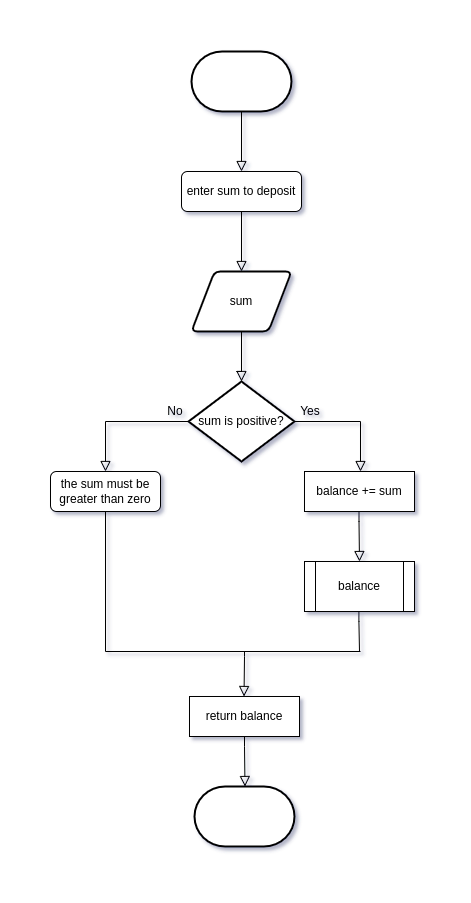

The diagram above was exported from draw.io. Its source (the exported page's mxGraphModel, read from the mxfile embedded in the PNG):
<mxGraphModel dx="1422" dy="644" grid="1" gridSize="5" guides="1" tooltips="1" connect="1" arrows="1" fold="1" page="1" pageScale="1" pageWidth="827" pageHeight="1169" math="0" shadow="0">
  <root>
    <mxCell id="WIyWlLk6GJQsqaUBKTNV-0" />
    <mxCell id="WIyWlLk6GJQsqaUBKTNV-1" parent="WIyWlLk6GJQsqaUBKTNV-0" />
    <mxCell id="WIyWlLk6GJQsqaUBKTNV-2" value="" style="rounded=0;html=1;jettySize=auto;orthogonalLoop=1;fontSize=11;endArrow=block;endFill=0;endSize=8;strokeWidth=1;shadow=0;labelBackgroundColor=none;edgeStyle=orthogonalEdgeStyle;exitX=0.5;exitY=1;exitDx=0;exitDy=0;exitPerimeter=0;entryX=0.5;entryY=0;entryDx=0;entryDy=0;" parent="WIyWlLk6GJQsqaUBKTNV-1" source="iHf211RtCJJoGFrjEFkQ-0" target="WIyWlLk6GJQsqaUBKTNV-7" edge="1">
      <mxGeometry relative="1" as="geometry">
        <mxPoint x="220" y="120" as="sourcePoint" />
        <mxPoint x="414" y="160" as="targetPoint" />
      </mxGeometry>
    </mxCell>
    <mxCell id="WIyWlLk6GJQsqaUBKTNV-7" value="enter sum to deposit" style="rounded=1;whiteSpace=wrap;html=1;fontSize=12;glass=0;strokeWidth=1;shadow=0;" parent="WIyWlLk6GJQsqaUBKTNV-1" vertex="1">
      <mxGeometry x="351" y="160" width="120" height="40" as="geometry" />
    </mxCell>
    <mxCell id="iHf211RtCJJoGFrjEFkQ-0" value="" style="strokeWidth=2;html=1;shape=mxgraph.flowchart.terminator;whiteSpace=wrap;" vertex="1" parent="WIyWlLk6GJQsqaUBKTNV-1">
      <mxGeometry x="361" y="40" width="100" height="60" as="geometry" />
    </mxCell>
    <mxCell id="iHf211RtCJJoGFrjEFkQ-1" value="" style="strokeWidth=2;html=1;shape=mxgraph.flowchart.terminator;whiteSpace=wrap;" vertex="1" parent="WIyWlLk6GJQsqaUBKTNV-1">
      <mxGeometry x="364" y="775" width="100" height="60" as="geometry" />
    </mxCell>
    <mxCell id="iHf211RtCJJoGFrjEFkQ-2" value="" style="rounded=0;html=1;jettySize=auto;orthogonalLoop=1;fontSize=11;endArrow=block;endFill=0;endSize=8;strokeWidth=1;shadow=0;labelBackgroundColor=none;edgeStyle=orthogonalEdgeStyle;exitX=0.5;exitY=1;exitDx=0;exitDy=0;entryX=0.5;entryY=0;entryDx=0;entryDy=0;" edge="1" parent="WIyWlLk6GJQsqaUBKTNV-1" source="WIyWlLk6GJQsqaUBKTNV-7" target="iHf211RtCJJoGFrjEFkQ-3">
      <mxGeometry relative="1" as="geometry">
        <mxPoint x="413" y="200" as="sourcePoint" />
        <mxPoint x="413" y="260" as="targetPoint" />
      </mxGeometry>
    </mxCell>
    <mxCell id="iHf211RtCJJoGFrjEFkQ-3" value="sum" style="shape=parallelogram;html=1;strokeWidth=2;perimeter=parallelogramPerimeter;whiteSpace=wrap;rounded=1;arcSize=12;size=0.23;" vertex="1" parent="WIyWlLk6GJQsqaUBKTNV-1">
      <mxGeometry x="361" y="260" width="100" height="60" as="geometry" />
    </mxCell>
    <mxCell id="iHf211RtCJJoGFrjEFkQ-5" value="sum is positive?" style="strokeWidth=2;html=1;shape=mxgraph.flowchart.decision;whiteSpace=wrap;" vertex="1" parent="WIyWlLk6GJQsqaUBKTNV-1">
      <mxGeometry x="358" y="370" width="106" height="80" as="geometry" />
    </mxCell>
    <mxCell id="iHf211RtCJJoGFrjEFkQ-6" value="" style="rounded=0;html=1;jettySize=auto;orthogonalLoop=1;fontSize=11;endArrow=block;endFill=0;endSize=8;strokeWidth=1;shadow=0;labelBackgroundColor=none;edgeStyle=orthogonalEdgeStyle;entryX=0.5;entryY=0;entryDx=0;entryDy=0;entryPerimeter=0;exitX=0.5;exitY=1;exitDx=0;exitDy=0;" edge="1" parent="WIyWlLk6GJQsqaUBKTNV-1" source="iHf211RtCJJoGFrjEFkQ-3" target="iHf211RtCJJoGFrjEFkQ-5">
      <mxGeometry relative="1" as="geometry">
        <mxPoint x="406" y="325" as="sourcePoint" />
        <mxPoint x="411" y="370" as="targetPoint" />
        <Array as="points">
          <mxPoint x="406" y="360" />
          <mxPoint x="406" y="360" />
        </Array>
      </mxGeometry>
    </mxCell>
    <mxCell id="iHf211RtCJJoGFrjEFkQ-8" value="" style="rounded=0;html=1;jettySize=auto;orthogonalLoop=1;fontSize=11;endArrow=block;endFill=0;endSize=8;strokeWidth=1;shadow=0;labelBackgroundColor=none;edgeStyle=orthogonalEdgeStyle;exitX=1;exitY=0.5;exitDx=0;exitDy=0;exitPerimeter=0;" edge="1" parent="WIyWlLk6GJQsqaUBKTNV-1" source="iHf211RtCJJoGFrjEFkQ-5">
      <mxGeometry relative="1" as="geometry">
        <mxPoint x="464" y="410" as="sourcePoint" />
        <mxPoint x="530" y="460" as="targetPoint" />
        <Array as="points">
          <mxPoint x="530" y="410" />
        </Array>
      </mxGeometry>
    </mxCell>
    <mxCell id="iHf211RtCJJoGFrjEFkQ-9" value="balance += sum" style="rounded=0;whiteSpace=wrap;html=1;" vertex="1" parent="WIyWlLk6GJQsqaUBKTNV-1">
      <mxGeometry x="474" y="460" width="110" height="40" as="geometry" />
    </mxCell>
    <mxCell id="iHf211RtCJJoGFrjEFkQ-10" value="" style="rounded=0;html=1;jettySize=auto;orthogonalLoop=1;fontSize=11;endArrow=block;endFill=0;endSize=8;strokeWidth=1;shadow=0;labelBackgroundColor=none;edgeStyle=orthogonalEdgeStyle;exitX=0;exitY=0.5;exitDx=0;exitDy=0;exitPerimeter=0;entryX=0.5;entryY=0;entryDx=0;entryDy=0;" edge="1" parent="WIyWlLk6GJQsqaUBKTNV-1" source="iHf211RtCJJoGFrjEFkQ-5" target="iHf211RtCJJoGFrjEFkQ-13">
      <mxGeometry relative="1" as="geometry">
        <mxPoint x="354" y="410" as="sourcePoint" />
        <mxPoint x="280" y="460" as="targetPoint" />
        <Array as="points">
          <mxPoint x="275" y="410" />
        </Array>
      </mxGeometry>
    </mxCell>
    <mxCell id="iHf211RtCJJoGFrjEFkQ-11" value="balance" style="shape=process;whiteSpace=wrap;html=1;backgroundOutline=1;" vertex="1" parent="WIyWlLk6GJQsqaUBKTNV-1">
      <mxGeometry x="474" y="550" width="110" height="50" as="geometry" />
    </mxCell>
    <mxCell id="iHf211RtCJJoGFrjEFkQ-12" value="" style="rounded=0;html=1;jettySize=auto;orthogonalLoop=1;fontSize=11;endArrow=block;endFill=0;endSize=8;strokeWidth=1;shadow=0;labelBackgroundColor=none;edgeStyle=orthogonalEdgeStyle;exitX=0.5;exitY=1;exitDx=0;exitDy=0;exitPerimeter=0;" edge="1" parent="WIyWlLk6GJQsqaUBKTNV-1">
      <mxGeometry relative="1" as="geometry">
        <mxPoint x="528.5" y="500" as="sourcePoint" />
        <mxPoint x="529" y="550" as="targetPoint" />
        <Array as="points">
          <mxPoint x="529" y="510" />
          <mxPoint x="529" y="510" />
        </Array>
      </mxGeometry>
    </mxCell>
    <mxCell id="iHf211RtCJJoGFrjEFkQ-13" value="the sum must be greater than zero" style="rounded=1;whiteSpace=wrap;html=1;" vertex="1" parent="WIyWlLk6GJQsqaUBKTNV-1">
      <mxGeometry x="220" y="460" width="110" height="40" as="geometry" />
    </mxCell>
    <mxCell id="iHf211RtCJJoGFrjEFkQ-14" value="" style="rounded=0;html=1;jettySize=auto;orthogonalLoop=1;fontSize=11;endArrow=none;endFill=0;endSize=8;strokeWidth=1;shadow=0;labelBackgroundColor=none;edgeStyle=orthogonalEdgeStyle;exitX=0.5;exitY=1;exitDx=0;exitDy=0;" edge="1" parent="WIyWlLk6GJQsqaUBKTNV-1" source="iHf211RtCJJoGFrjEFkQ-13">
      <mxGeometry relative="1" as="geometry">
        <mxPoint x="280" y="500" as="sourcePoint" />
        <mxPoint x="275" y="640" as="targetPoint" />
        <Array as="points" />
      </mxGeometry>
    </mxCell>
    <mxCell id="iHf211RtCJJoGFrjEFkQ-15" value="return balance" style="rounded=0;whiteSpace=wrap;html=1;" vertex="1" parent="WIyWlLk6GJQsqaUBKTNV-1">
      <mxGeometry x="359" y="685" width="110" height="40" as="geometry" />
    </mxCell>
    <mxCell id="iHf211RtCJJoGFrjEFkQ-16" value="" style="rounded=0;html=1;jettySize=auto;orthogonalLoop=1;fontSize=11;endArrow=none;endFill=0;endSize=8;strokeWidth=1;shadow=0;labelBackgroundColor=none;edgeStyle=orthogonalEdgeStyle;exitX=0.5;exitY=1;exitDx=0;exitDy=0;exitPerimeter=0;" edge="1" parent="WIyWlLk6GJQsqaUBKTNV-1">
      <mxGeometry relative="1" as="geometry">
        <mxPoint x="528.41" y="600" as="sourcePoint" />
        <mxPoint x="529" y="640" as="targetPoint" />
        <Array as="points">
          <mxPoint x="528.91" y="610" />
          <mxPoint x="528.91" y="610" />
        </Array>
      </mxGeometry>
    </mxCell>
    <mxCell id="iHf211RtCJJoGFrjEFkQ-17" value="" style="endArrow=none;html=1;rounded=0;" edge="1" parent="WIyWlLk6GJQsqaUBKTNV-1">
      <mxGeometry width="50" height="50" relative="1" as="geometry">
        <mxPoint x="275" y="640" as="sourcePoint" />
        <mxPoint x="530" y="640" as="targetPoint" />
      </mxGeometry>
    </mxCell>
    <mxCell id="iHf211RtCJJoGFrjEFkQ-18" value="" style="rounded=0;html=1;jettySize=auto;orthogonalLoop=1;fontSize=11;endArrow=block;endFill=0;endSize=8;strokeWidth=1;shadow=0;labelBackgroundColor=none;edgeStyle=orthogonalEdgeStyle;" edge="1" parent="WIyWlLk6GJQsqaUBKTNV-1">
      <mxGeometry relative="1" as="geometry">
        <mxPoint x="414" y="640" as="sourcePoint" />
        <mxPoint x="413.52" y="685" as="targetPoint" />
        <Array as="points">
          <mxPoint x="413.52" y="645" />
          <mxPoint x="413.52" y="645" />
        </Array>
      </mxGeometry>
    </mxCell>
    <mxCell id="iHf211RtCJJoGFrjEFkQ-19" value="" style="rounded=0;html=1;jettySize=auto;orthogonalLoop=1;fontSize=11;endArrow=block;endFill=0;endSize=8;strokeWidth=1;shadow=0;labelBackgroundColor=none;edgeStyle=orthogonalEdgeStyle;exitX=0.5;exitY=1;exitDx=0;exitDy=0;exitPerimeter=0;" edge="1" parent="WIyWlLk6GJQsqaUBKTNV-1">
      <mxGeometry relative="1" as="geometry">
        <mxPoint x="414" y="725" as="sourcePoint" />
        <mxPoint x="414.5" y="775" as="targetPoint" />
        <Array as="points">
          <mxPoint x="414.5" y="735" />
          <mxPoint x="414.5" y="735" />
        </Array>
      </mxGeometry>
    </mxCell>
    <mxCell id="iHf211RtCJJoGFrjEFkQ-20" value="Yes" style="text;html=1;strokeColor=none;fillColor=none;align=center;verticalAlign=middle;whiteSpace=wrap;rounded=0;" vertex="1" parent="WIyWlLk6GJQsqaUBKTNV-1">
      <mxGeometry x="450" y="385" width="60" height="30" as="geometry" />
    </mxCell>
    <mxCell id="iHf211RtCJJoGFrjEFkQ-21" value="No" style="text;html=1;strokeColor=none;fillColor=none;align=center;verticalAlign=middle;whiteSpace=wrap;rounded=0;" vertex="1" parent="WIyWlLk6GJQsqaUBKTNV-1">
      <mxGeometry x="315" y="385" width="60" height="30" as="geometry" />
    </mxCell>
  </root>
</mxGraphModel>